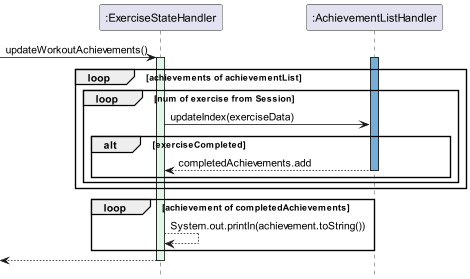

The diagram above was rendered by PlantUML. Its source (embedded in the PNG):
@startuml
hide footbox
!include style.puml

participant ":ExerciseStateHandler" as ExerciseStateHandler
participant ":AchievementListHandler"

 -> ExerciseStateHandler : updateWorkoutAchievements()
    activate ExerciseStateHandler STORAGE_FADED_COLOUR
  loop achievements of achievementList
        activate ":AchievementListHandler" LAPIS
            loop num of exercise from Session
                ExerciseStateHandler -> ":AchievementListHandler" : updateIndex(exerciseData)
                alt exerciseCompleted
                    ":AchievementListHandler" --> ExerciseStateHandler : completedAchievements.add
                    deactivate ":AchievementListHandler"
                end
            end
    end

    loop achievement of completedAchievements
        ExerciseStateHandler --> ExerciseStateHandler : System.out.println(achievement.toString())
    end
    <-- ExerciseStateHandler :

deactivate ExerciseStateHandler


@enduml